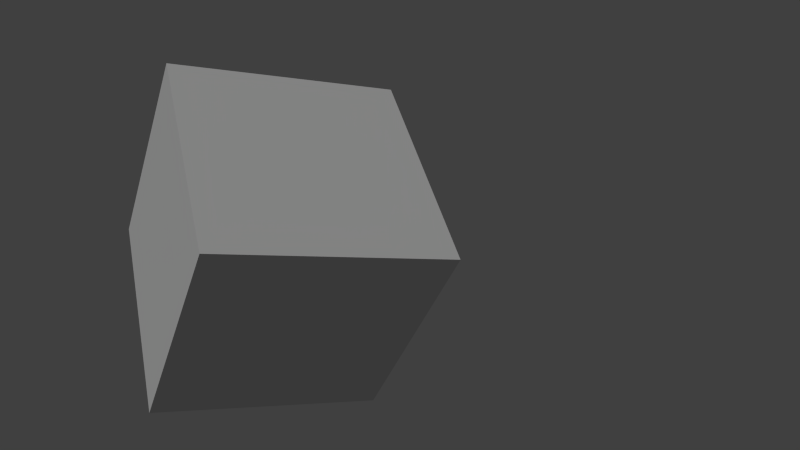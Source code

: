 # Source: plataformaAire3.blend  (saved by Blender 2.68.0; exported with 4.5.12 LTS)
import bpy
from mathutils import Matrix  # noqa: F401  (used for matrix-valued properties, if any)

bpy.ops.wm.read_factory_settings(use_empty=True)
scene = bpy.context.scene
scene.name = 'Scene'

# ---- collections
col_collection_1 = bpy.data.collections.new('Collection 1'); scene.collection.children.link(col_collection_1)

# ---- materials (node trees are filled in below, after node groups)
mat_material_003 = bpy.data.materials.new('Material.003')
mat_material_003.alpha_threshold = 0.0
mat_material_003.use_transparent_shadow = False
mat_material_003.roughness = 0.5
mat_material_003.line_color = (0.0, 0.0, 0.0, 1.0)
mat_material_002 = bpy.data.materials.new('Material.002')
mat_material_002.alpha_threshold = 0.0
mat_material_002.use_transparent_shadow = False
mat_material_002.roughness = 0.5
mat_material_002.line_color = (0.0, 0.0, 0.0, 1.0)

# ---- material node trees

# ---- world
world_world = bpy.data.worlds.new('World'); scene.world = world_world
world_world.color = (0.05088, 0.05088, 0.05088)
world_world.use_sun_shadow = False
world_world.sun_shadow_jitter_overblur = 0.0
world_world.cycles.sampling_method = 'MANUAL'
world_world.cycles.sample_map_resolution = 256

# ---- cameras
cam_camera = bpy.data.cameras.new('Camera')
cam_camera.clip_end = 100.0
cam_camera.lens = 35.0
cam_camera.sensor_width = 32.0
cam_camera.sensor_height = 18.0
cam_camera.ortho_scale = 7.314
cam_camera.dof.focus_distance = 0.0
cam_camera.dof.aperture_fstop = 128.0

# ---- lights
light_lamp = bpy.data.lights.new('Lamp', 'SUN')
light_lamp.transmission_factor = 0.0
light_lamp.cutoff_distance = 30.0
light_lamp.angle = 0.1993
light_lamp.energy = 1.0
light_lamp.shadow_buffer_clip_start = 1.001
light_lamp.shadow_soft_size = 0.1
light_lamp.shadow_cascade_max_distance = 1000.0
light_lamp.cycles.use_multiple_importance_sampling = False

# ---- meshes
me_plane = bpy.data.meshes.new('Plane')
me_plane.from_pydata([(1.0, -1.0, 0.0), (-1.0, -1.0, 0.0), (1.0, 1.0, 0.0), (-1.0, 1.0, 0.0)], [], [(1, 0, 2, 3)])
_uv = me_plane.uv_layers.new(name='UVMap')
_uv.uv.foreach_set('vector', [0.7511, 0.4207, 0.7509, 0.3534, 0.8183, 0.3532, 0.8185, 0.4205])
me_plane.materials.append(mat_material_003)
me_plane.use_remesh_preserve_volume = False
me_plane.use_remesh_preserve_attributes = False
me_plane.use_mirror_vertex_groups = False
me_plane.update()
me_cube_001 = bpy.data.meshes.new('Cube.001')
me_cube_001.from_pydata([(-1.0, -1.0, -1.0), (-1.0, 1.0, -1.0), (1.0, 1.0, -1.0), (1.0, -1.0, -1.0), (-1.0, -1.0, 1.0), (-1.0, 1.0, 1.0), (1.0, 1.0, 1.0), (1.0, -1.0, 1.0), (-0.3204, -0.3204, -1.339), (-0.3204, 0.3204, -1.339), (0.3204, 0.3204, -1.339), (0.3204, -0.3204, -1.339)], [], [(4, 5, 1, 0), (5, 6, 2, 1), (6, 7, 3, 2), (7, 4, 0, 3), (2, 3, 11, 10), (7, 6, 5, 4), (8, 9, 10, 11), (0, 1, 9, 8), (1, 2, 10, 9), (3, 0, 8, 11)])
_uv = me_cube_001.uv_layers.new(name='UVMap')
_uv.uv.foreach_set('vector', [0.5981, 0.9988, 0.0001721, 0.9998, 0.0006585, -0.001859, 0.6, -0.003973, 0.5989, 0.9996, 0.001294, 0.9997, -0.0007265, -0.002376, 0.5977, 0.001527, 0.5966, 0.9978, 0.002405, 0.9974, -0.001743, -0.001081, 0.5965, -0.0005135, 0.599, 0.9984, 0.001781, 1.001, 7.529e-05, 0.0004982, 0.5998, 0.003786, 0.423, 0.3212, 0.0823, 0.3206, 0.0823, 0.3206, 0.423, 0.3212, 0.0006585, 0.467, 0.5958, 0.4653, 0.5954, 0.9991, 0.0001721, 1.001, 0.8529, 0.4719, 0.6996, 0.4741, 0.7004, 0.2968, 0.8566, 0.3, 0.5044, 0.2855, 0.1596, 0.2853, 0.1596, 0.2853, 0.5044, 0.2855, 0.1361, 0.4124, 0.1361, 0.1175, 0.1361, 0.1175, 0.1361, 0.4124, 0.3896, 0.3965, 0.3897, 0.1019, 0.3897, 0.1019, 0.3896, 0.3965])
me_cube_001.materials.append(mat_material_002)
me_cube_001.use_remesh_preserve_volume = False
me_cube_001.use_remesh_preserve_attributes = False
me_cube_001.use_mirror_vertex_groups = False
me_cube_001.update()

# ---- objects
ob_plane = bpy.data.objects.new('Plane', me_plane)
ob_cube = bpy.data.objects.new('Cube', me_cube_001)
ob_lamp = bpy.data.objects.new('Lamp', light_lamp)
ob_camera = bpy.data.objects.new('Camera', cam_camera)

# ---- transforms, parenting, visibility, modifiers, constraints
ob_plane.location = (-0.0002191, -0.0002235, -2.018)
ob_plane.rotation_euler = (3.142, 0.0, 0.0)
ob_plane.scale = (0.4033, 0.3913, 0.884)
ob_plane.lineart.crease_threshold = 0.0
_m = ob_plane.modifiers.new('ParticleSystem 1', 'PARTICLE_SYSTEM')
ob_cube.location = (0.0, 0.0, 0.0)
ob_cube.scale = (1.5, 1.5, 1.5)
ob_cube.lineart.crease_threshold = 0.0
_vg = ob_cube.vertex_groups.new(name='Group')
ob_lamp.location = (3.987, 3.222, 3.73)
ob_lamp.rotation_euler = (0.8517, -0.1474, 2.058)
ob_lamp.lock_rotations_4d = False
ob_lamp.empty_display_type = 'ARROWS'
ob_lamp.color = (0.0, 0.0, 0.0, 0.0)
ob_lamp.lineart.crease_threshold = 0.0
ob_camera.location = (8.085, -7.136, 3.594)
ob_camera.rotation_euler = (0.08429, 1.108, -0.6563)
ob_camera.lock_rotations_4d = False
ob_camera.empty_display_type = 'ARROWS'
ob_camera.color = (0.0, 0.0, 0.0, 0.0)
ob_camera.display_type = 'WIRE'
ob_camera.lineart.crease_threshold = 0.0

# ---- collection membership
col_collection_1.objects.link(ob_plane)
col_collection_1.objects.link(ob_cube)
col_collection_1.objects.link(ob_lamp)
col_collection_1.objects.link(ob_camera)

# ---- scene / render settings (as saved in the file)
scene.camera = ob_camera
scene.frame_start = 1; scene.frame_end = 250; scene.frame_set(0)
scene.render.engine = 'BLENDER_EEVEE_NEXT'
scene.render.image_settings.color_mode = 'RGB'
scene.render.image_settings.compression = 90
scene.render.resolution_percentage = 50
scene.render.dither_intensity = 0.0
scene.cycles.use_denoising = False
scene.cycles.samples = 10
scene.cycles.sampling_pattern = 'TABULATED_SOBOL'
scene.cycles.light_sampling_threshold = 0.0
scene.cycles.use_adaptive_sampling = False
scene.cycles.use_light_tree = False
scene.cycles.blur_glossy = 0.0
scene.cycles.volume_bounces = 1
scene.cycles.pixel_filter_type = 'GAUSSIAN'
scene.cycles.sample_clamp_indirect = 0.0
scene.view_settings.view_transform = 'Standard'
bpy.context.view_layer.update()
